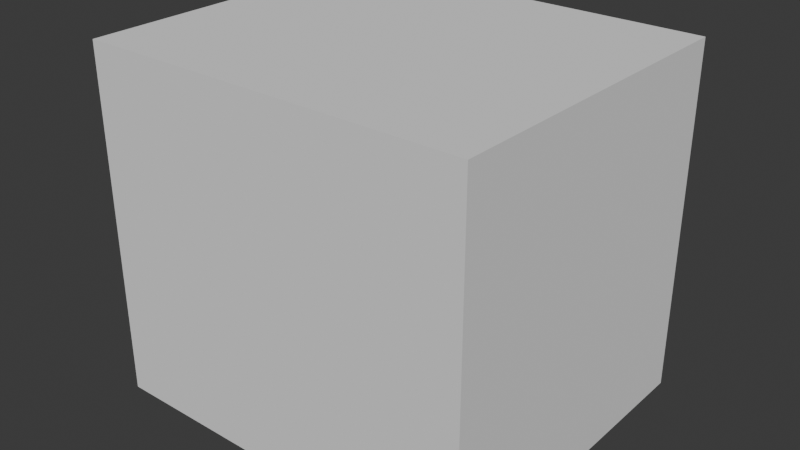 # Source: SM_Env_Rock_Spikes_01.blend  (saved by Blender 4.5.90; exported with 4.5.12 LTS)
import bpy
from mathutils import Matrix  # noqa: F401  (used for matrix-valued properties, if any)

bpy.ops.wm.read_factory_settings(use_empty=True)
scene = bpy.context.scene
scene.name = 'Scene'

# ---- collections
col_sm_env_rock_spikes_01 = bpy.data.collections.new('SM_Env_Rock_Spikes_01'); scene.collection.children.link(col_sm_env_rock_spikes_01)
col_sm_env_rock_spikes_01_001 = bpy.data.collections.new('SM_Env_Rock_Spikes_01.001'); col_sm_env_rock_spikes_01.children.link(col_sm_env_rock_spikes_01_001)

# ---- materials (node trees are filled in below, after node groups)
mat_rock_triplanar_tropical = bpy.data.materials.new('Rock_Triplanar_Tropical')

# ---- material node trees

# ---- world
world_world = bpy.data.worlds.new('World'); scene.world = world_world
world_world.use_nodes = True; world_world.node_tree.nodes.clear()
_N = world_world.node_tree.nodes; _L = world_world.node_tree.links
n0 = _N.new('ShaderNodeOutputWorld'); n0.name = 'World Output'; n0.location = (200, 100)
n1 = _N.new('ShaderNodeBackground'); n1.name = 'Background'; n1.location = (-200, 100)
n1.inputs[0].default_value = (0.05088, 0.05088, 0.05088, 1.0)
_L.new(n1.outputs[0], n0.inputs[0])
n0.is_active_output = True
world_world.color = (0.05088, 0.05088, 0.05088)
world_world.sun_shadow_jitter_overblur = 0.0

# ---- meshes
me_cube = bpy.data.meshes.new('Cube')
me_cube.from_pydata([(-1.0, -1.0, -1.0), (-1.0, -1.0, 1.0), (-1.0, 1.0, -1.0), (-1.0, 1.0, 1.0), (1.0, -1.0, -1.0), (1.0, -1.0, 1.0), (1.0, 1.0, -1.0), (1.0, 1.0, 1.0)], [], [(0, 1, 3, 2), (2, 3, 7, 6), (6, 7, 5, 4), (4, 5, 1, 0), (2, 6, 4, 0), (7, 3, 1, 5)])
_uv = me_cube.uv_layers.new(name='UVMap')
_uv.uv.foreach_set('vector', [0.375, 0.0, 0.625, 0.0, 0.625, 0.25, 0.375, 0.25, 0.375, 0.25, 0.625, 0.25, 0.625, 0.5, 0.375, 0.5, 0.375, 0.5, 0.625, 0.5, 0.625, 0.75, 0.375, 0.75, 0.375, 0.75, 0.625, 0.75, 0.625, 1.0, 0.375, 1.0, 0.125, 0.5, 0.375, 0.5, 0.375, 0.75, 0.125, 0.75, 0.625, 0.5, 0.875, 0.5, 0.875, 0.75, 0.625, 0.75])
me_cube.update()
me_mesh = bpy.data.meshes.new('Mesh')
me_mesh.from_pydata([], [], [])
me_mesh.materials.append(None)
me_mesh.update()

# ---- objects
ob_collision = bpy.data.objects.new('COLLISION', me_cube)
ob_sm_env_rock_spikes_01 = bpy.data.objects.new('SM_Env_Rock_Spikes_01', me_mesh)

# ---- transforms, parenting, visibility, modifiers, constraints
ob_collision.location = (-0.04709, 0.04464, 2.507)
ob_collision.scale = (4.468, 3.817, 4.032)
ob_collision.display_type = 'BOUNDS'
ob_collision.display_bounds_type = 'CYLINDER'
ob_sm_env_rock_spikes_01.location = (0.0, 0.0, 0.0)
ob_sm_env_rock_spikes_01.color = (0.8, 0.8, 0.8, 1.0)
ob_sm_env_rock_spikes_01.material_slots[0].link = 'OBJECT'; ob_sm_env_rock_spikes_01.material_slots[0].material = mat_rock_triplanar_tropical

# ---- collection membership
col_sm_env_rock_spikes_01.objects.link(ob_collision)
col_sm_env_rock_spikes_01_001.objects.link(ob_sm_env_rock_spikes_01)

# ---- scene / render settings (as saved in the file)
scene.frame_start = 1; scene.frame_end = 250; scene.frame_set(1)
scene.render.engine = 'BLENDER_EEVEE_NEXT'
bpy.context.view_layer.update()

# ---- added for rendering (the .blend has no active camera and no usable light): camera, sun
cam_auto = bpy.data.cameras.new('AutoCamera')
cam_auto.lens = 50.0
cam_auto.sensor_width = 36.0
cam_auto.clip_end = 1000.0
ob_auto_camera = bpy.data.objects.new('AutoCamera', cam_auto)
scene.collection.objects.link(ob_auto_camera)
ob_auto_camera.location = (13.1399, -15.7798, 13.0564)
ob_auto_camera.rotation_euler = (1.09748, -7.21219e-08, 0.694738)
scene.camera = ob_auto_camera
light_auto_sun = bpy.data.lights.new('AutoSun', 'SUN')
light_auto_sun.energy = 3.0
light_auto_sun.angle = 0.0523599
ob_auto_sun = bpy.data.objects.new('AutoSun', light_auto_sun)
scene.collection.objects.link(ob_auto_sun)
ob_auto_sun.rotation_euler = (0.872665, 0.174533, 0.523599)
bpy.context.view_layer.update()
